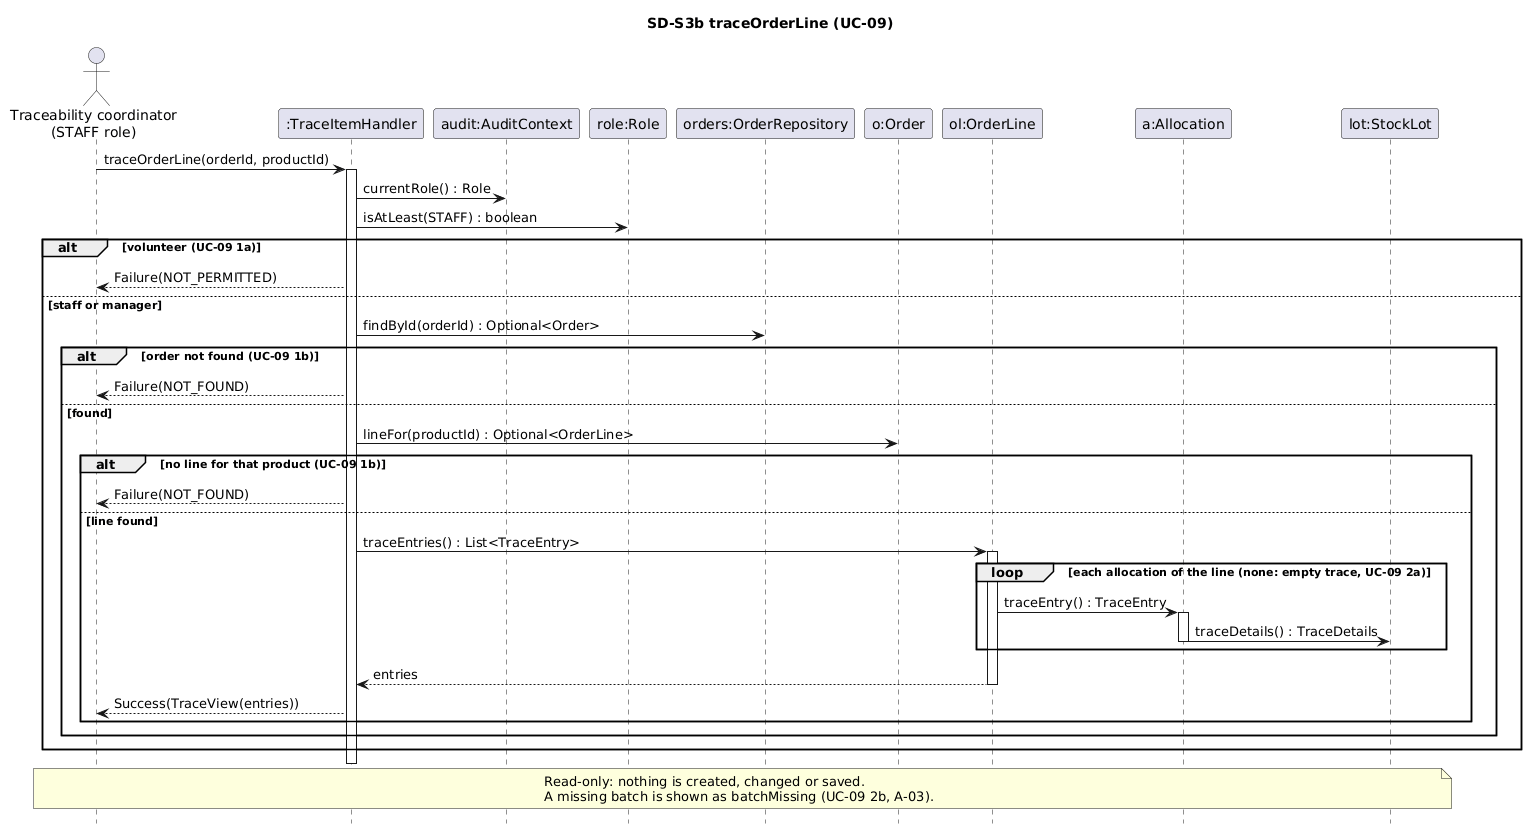

The diagram above was rendered by PlantUML. Its source (embedded in the PNG):
@startuml
' Object-interaction sequence diagram for traceOrderLine (UC-09, read-only, no contract)
' First message matches SSD-S3 exactly; every other message is an operation in DCD-fragment-S3
hide footbox
skinparam shadowing false
skinparam sequenceMessageAlign left

title SD-S3b traceOrderLine (UC-09)

actor "Traceability coordinator\n(STAFF role)" as T
participant ":TraceItemHandler" as H
participant "audit:AuditContext" as A
participant "role:Role" as R
participant "orders:OrderRepository" as OR
participant "o:Order" as O
participant "ol:OrderLine" as OL
participant "a:Allocation" as AL
participant "lot:StockLot" as L

T -> H : traceOrderLine(orderId, productId)
activate H
H -> A : currentRole() : Role
H -> R : isAtLeast(STAFF) : boolean
alt volunteer (UC-09 1a)
  H --> T : Failure(NOT_PERMITTED)
else staff or manager
  H -> OR : findById(orderId) : Optional<Order>
  alt order not found (UC-09 1b)
    H --> T : Failure(NOT_FOUND)
  else found
    H -> O : lineFor(productId) : Optional<OrderLine>
    alt no line for that product (UC-09 1b)
      H --> T : Failure(NOT_FOUND)
    else line found
      H -> OL : traceEntries() : List<TraceEntry>
      activate OL
      loop each allocation of the line (none: empty trace, UC-09 2a)
        ' Information Expert: the allocation knows its lot and quantity (BR-03)
        OL -> AL : traceEntry() : TraceEntry
        activate AL
        AL -> L : traceDetails() : TraceDetails
        deactivate AL
      end
      OL --> H : entries
      deactivate OL
      H --> T : Success(TraceView(entries))
    end
  end
end
deactivate H

note over T, L
  Read-only: nothing is created, changed or saved.
  A missing batch is shown as batchMissing (UC-09 2b, A-03).
end note
@enduml